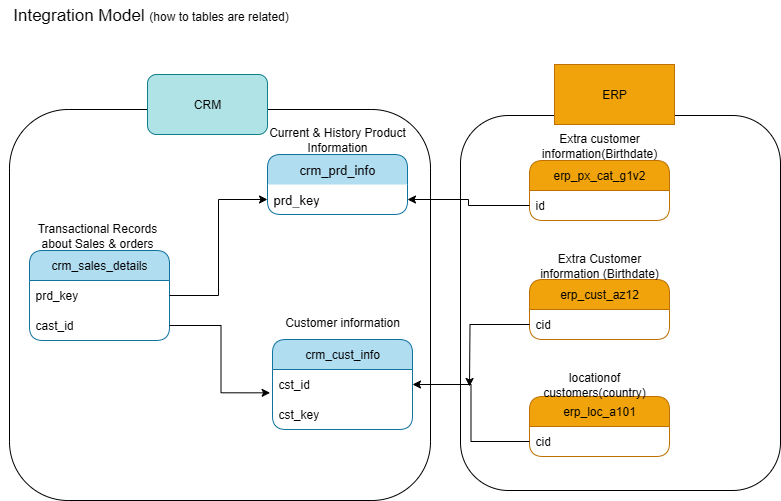

The diagram above was exported from draw.io. Its source (the exported page's mxGraphModel, read from the mxfile embedded in the PNG):
<mxGraphModel dx="1634" dy="1136" grid="1" gridSize="10" guides="1" tooltips="1" connect="1" arrows="1" fold="1" page="1" pageScale="1" pageWidth="850" pageHeight="1100" math="0" shadow="0">
  <root>
    <mxCell id="0" />
    <mxCell id="1" parent="0" />
    <mxCell id="ARgBblpMmsPZ3KiA5aMk-1" value="&lt;font&gt;crm_prd_info&lt;/font&gt;" style="swimlane;fontStyle=0;childLayout=stackLayout;horizontal=1;startSize=30;horizontalStack=0;resizeParent=1;resizeParentMax=0;resizeLast=0;collapsible=1;marginBottom=0;whiteSpace=wrap;html=1;fontSize=13;fillColor=#b1ddf0;strokeColor=#10739e;rounded=1;swimlaneLine=0;" vertex="1" parent="1">
      <mxGeometry x="-163" y="274" width="140" height="60" as="geometry" />
    </mxCell>
    <mxCell id="ARgBblpMmsPZ3KiA5aMk-2" value="prd_key" style="text;align=left;verticalAlign=middle;spacingLeft=4;spacingRight=4;overflow=hidden;points=[[0,0.5],[1,0.5]];portConstraint=eastwest;rotatable=0;whiteSpace=wrap;html=1;fontSize=13;rounded=1;swimlaneLine=0;fillColor=none;strokeColor=none;" vertex="1" parent="ARgBblpMmsPZ3KiA5aMk-1">
      <mxGeometry y="30" width="140" height="30" as="geometry" />
    </mxCell>
    <mxCell id="ARgBblpMmsPZ3KiA5aMk-18" value="crm_sales_details" style="swimlane;fontStyle=0;childLayout=stackLayout;horizontal=1;startSize=30;horizontalStack=0;resizeParent=1;resizeParentMax=0;resizeLast=0;collapsible=1;marginBottom=0;whiteSpace=wrap;html=1;rounded=1;fillColor=#b1ddf0;strokeColor=#10739e;" vertex="1" parent="1">
      <mxGeometry x="-401" y="370" width="140" height="90" as="geometry" />
    </mxCell>
    <mxCell id="ARgBblpMmsPZ3KiA5aMk-19" value="prd_key" style="text;strokeColor=none;fillColor=none;align=left;verticalAlign=middle;spacingLeft=4;spacingRight=4;overflow=hidden;points=[[0,0.5],[1,0.5]];portConstraint=eastwest;rotatable=0;whiteSpace=wrap;html=1;rounded=1;" vertex="1" parent="ARgBblpMmsPZ3KiA5aMk-18">
      <mxGeometry y="30" width="140" height="30" as="geometry" />
    </mxCell>
    <mxCell id="ARgBblpMmsPZ3KiA5aMk-20" value="cast_id" style="text;strokeColor=none;fillColor=none;align=left;verticalAlign=middle;spacingLeft=4;spacingRight=4;overflow=hidden;points=[[0,0.5],[1,0.5]];portConstraint=eastwest;rotatable=0;whiteSpace=wrap;html=1;rounded=1;" vertex="1" parent="ARgBblpMmsPZ3KiA5aMk-18">
      <mxGeometry y="60" width="140" height="30" as="geometry" />
    </mxCell>
    <mxCell id="ARgBblpMmsPZ3KiA5aMk-22" value="crm_cust_info" style="swimlane;fontStyle=0;childLayout=stackLayout;horizontal=1;startSize=30;horizontalStack=0;resizeParent=1;resizeParentMax=0;resizeLast=0;collapsible=1;marginBottom=0;whiteSpace=wrap;html=1;rounded=1;fillColor=#b1ddf0;strokeColor=#10739e;" vertex="1" parent="1">
      <mxGeometry x="-158" y="459" width="140" height="90" as="geometry" />
    </mxCell>
    <mxCell id="ARgBblpMmsPZ3KiA5aMk-23" value="cst_id" style="text;strokeColor=none;fillColor=none;align=left;verticalAlign=middle;spacingLeft=4;spacingRight=4;overflow=hidden;points=[[0,0.5],[1,0.5]];portConstraint=eastwest;rotatable=0;whiteSpace=wrap;html=1;rounded=1;" vertex="1" parent="ARgBblpMmsPZ3KiA5aMk-22">
      <mxGeometry y="30" width="140" height="30" as="geometry" />
    </mxCell>
    <mxCell id="ARgBblpMmsPZ3KiA5aMk-24" value="cst_key" style="text;strokeColor=none;fillColor=none;align=left;verticalAlign=middle;spacingLeft=4;spacingRight=4;overflow=hidden;points=[[0,0.5],[1,0.5]];portConstraint=eastwest;rotatable=0;whiteSpace=wrap;html=1;rounded=1;" vertex="1" parent="ARgBblpMmsPZ3KiA5aMk-22">
      <mxGeometry y="60" width="140" height="30" as="geometry" />
    </mxCell>
    <mxCell id="ARgBblpMmsPZ3KiA5aMk-25" value="&lt;p&gt;Customer information&lt;/p&gt;" style="text;html=1;align=center;verticalAlign=middle;whiteSpace=wrap;rounded=0;fontSize=12;" vertex="1" parent="1">
      <mxGeometry x="-148" y="425" width="120" height="34" as="geometry" />
    </mxCell>
    <mxCell id="ARgBblpMmsPZ3KiA5aMk-28" value="Transactional Records about Sales &amp;amp; orders" style="text;html=1;align=center;verticalAlign=middle;whiteSpace=wrap;rounded=0;" vertex="1" parent="1">
      <mxGeometry x="-408" y="340" width="150" height="30" as="geometry" />
    </mxCell>
    <mxCell id="ARgBblpMmsPZ3KiA5aMk-29" value="Current &amp;amp; History Product Information" style="text;html=1;align=center;verticalAlign=middle;whiteSpace=wrap;rounded=0;" vertex="1" parent="1">
      <mxGeometry x="-163" y="244" width="140" height="30" as="geometry" />
    </mxCell>
    <mxCell id="ARgBblpMmsPZ3KiA5aMk-31" style="edgeStyle=orthogonalEdgeStyle;rounded=0;orthogonalLoop=1;jettySize=auto;html=1;entryX=-0.017;entryY=0.778;entryDx=0;entryDy=0;entryPerimeter=0;" edge="1" parent="1" source="ARgBblpMmsPZ3KiA5aMk-20" target="ARgBblpMmsPZ3KiA5aMk-23">
      <mxGeometry relative="1" as="geometry" />
    </mxCell>
    <mxCell id="ARgBblpMmsPZ3KiA5aMk-33" style="edgeStyle=orthogonalEdgeStyle;rounded=0;orthogonalLoop=1;jettySize=auto;html=1;entryX=0;entryY=0.5;entryDx=0;entryDy=0;" edge="1" parent="1" source="ARgBblpMmsPZ3KiA5aMk-19" target="ARgBblpMmsPZ3KiA5aMk-2">
      <mxGeometry relative="1" as="geometry" />
    </mxCell>
    <mxCell id="ARgBblpMmsPZ3KiA5aMk-34" value="erp_px_cat_g1v2" style="swimlane;fontStyle=0;childLayout=stackLayout;horizontal=1;startSize=30;horizontalStack=0;resizeParent=1;resizeParentMax=0;resizeLast=0;collapsible=1;marginBottom=0;whiteSpace=wrap;html=1;rounded=1;fillColor=#f0a30a;strokeColor=#BD7000;fontColor=#000000;" vertex="1" parent="1">
      <mxGeometry x="99" y="280" width="140" height="60" as="geometry" />
    </mxCell>
    <mxCell id="ARgBblpMmsPZ3KiA5aMk-35" value="id" style="text;strokeColor=none;fillColor=none;align=left;verticalAlign=middle;spacingLeft=4;spacingRight=4;overflow=hidden;points=[[0,0.5],[1,0.5]];portConstraint=eastwest;rotatable=0;whiteSpace=wrap;html=1;rounded=1;" vertex="1" parent="ARgBblpMmsPZ3KiA5aMk-34">
      <mxGeometry y="30" width="140" height="30" as="geometry" />
    </mxCell>
    <mxCell id="ARgBblpMmsPZ3KiA5aMk-42" value="erp_cust_az12" style="swimlane;fontStyle=0;childLayout=stackLayout;horizontal=1;startSize=30;horizontalStack=0;resizeParent=1;resizeParentMax=0;resizeLast=0;collapsible=1;marginBottom=0;whiteSpace=wrap;html=1;rounded=1;fillColor=#f0a30a;strokeColor=#BD7000;fontColor=#000000;" vertex="1" parent="1">
      <mxGeometry x="99" y="399" width="140" height="60" as="geometry" />
    </mxCell>
    <mxCell id="ARgBblpMmsPZ3KiA5aMk-50" style="edgeStyle=orthogonalEdgeStyle;rounded=0;orthogonalLoop=1;jettySize=auto;html=1;" edge="1" parent="ARgBblpMmsPZ3KiA5aMk-42" source="ARgBblpMmsPZ3KiA5aMk-43">
      <mxGeometry relative="1" as="geometry">
        <mxPoint x="-60" y="107" as="targetPoint" />
      </mxGeometry>
    </mxCell>
    <mxCell id="ARgBblpMmsPZ3KiA5aMk-43" value="cid" style="text;strokeColor=none;fillColor=none;align=left;verticalAlign=middle;spacingLeft=4;spacingRight=4;overflow=hidden;points=[[0,0.5],[1,0.5]];portConstraint=eastwest;rotatable=0;whiteSpace=wrap;html=1;rounded=1;" vertex="1" parent="ARgBblpMmsPZ3KiA5aMk-42">
      <mxGeometry y="30" width="140" height="30" as="geometry" />
    </mxCell>
    <mxCell id="ARgBblpMmsPZ3KiA5aMk-44" value="erp_loc_a101" style="swimlane;fontStyle=0;childLayout=stackLayout;horizontal=1;startSize=30;horizontalStack=0;resizeParent=1;resizeParentMax=0;resizeLast=0;collapsible=1;marginBottom=0;whiteSpace=wrap;html=1;rounded=1;fillColor=#f0a30a;strokeColor=#BD7000;fontColor=#000000;" vertex="1" parent="1">
      <mxGeometry x="99" y="516" width="140" height="60" as="geometry" />
    </mxCell>
    <mxCell id="ARgBblpMmsPZ3KiA5aMk-45" value="cid" style="text;strokeColor=none;fillColor=none;align=left;verticalAlign=middle;spacingLeft=4;spacingRight=4;overflow=hidden;points=[[0,0.5],[1,0.5]];portConstraint=eastwest;rotatable=0;whiteSpace=wrap;html=1;rounded=1;" vertex="1" parent="ARgBblpMmsPZ3KiA5aMk-44">
      <mxGeometry y="30" width="140" height="30" as="geometry" />
    </mxCell>
    <mxCell id="ARgBblpMmsPZ3KiA5aMk-46" value="Extra customer information(Birthdate)" style="text;html=1;align=center;verticalAlign=middle;whiteSpace=wrap;rounded=0;" vertex="1" parent="1">
      <mxGeometry x="124" y="250" width="90" height="30" as="geometry" />
    </mxCell>
    <mxCell id="ARgBblpMmsPZ3KiA5aMk-47" value="Extra Customer information (Birthdate)" style="text;html=1;align=center;verticalAlign=middle;whiteSpace=wrap;rounded=0;" vertex="1" parent="1">
      <mxGeometry x="104" y="370" width="130" height="30" as="geometry" />
    </mxCell>
    <mxCell id="ARgBblpMmsPZ3KiA5aMk-48" value="locationof customers(country)" style="text;html=1;align=center;verticalAlign=middle;whiteSpace=wrap;rounded=0;" vertex="1" parent="1">
      <mxGeometry x="119" y="489" width="90" height="30" as="geometry" />
    </mxCell>
    <mxCell id="ARgBblpMmsPZ3KiA5aMk-49" style="edgeStyle=orthogonalEdgeStyle;rounded=0;orthogonalLoop=1;jettySize=auto;html=1;entryX=1;entryY=0.5;entryDx=0;entryDy=0;" edge="1" parent="1" source="ARgBblpMmsPZ3KiA5aMk-45" target="ARgBblpMmsPZ3KiA5aMk-23">
      <mxGeometry relative="1" as="geometry" />
    </mxCell>
    <mxCell id="ARgBblpMmsPZ3KiA5aMk-51" style="edgeStyle=orthogonalEdgeStyle;rounded=0;orthogonalLoop=1;jettySize=auto;html=1;entryX=1;entryY=0.5;entryDx=0;entryDy=0;" edge="1" parent="1" source="ARgBblpMmsPZ3KiA5aMk-35" target="ARgBblpMmsPZ3KiA5aMk-2">
      <mxGeometry relative="1" as="geometry" />
    </mxCell>
    <mxCell id="ARgBblpMmsPZ3KiA5aMk-52" value="&lt;font style=&quot;font-size: 17px;&quot;&gt;Integration Model &lt;/font&gt;(how to tables are related)" style="text;html=1;align=center;verticalAlign=middle;resizable=0;points=[];autosize=1;strokeColor=none;fillColor=none;" vertex="1" parent="1">
      <mxGeometry x="-430" y="120" width="300" height="30" as="geometry" />
    </mxCell>
    <mxCell id="ARgBblpMmsPZ3KiA5aMk-53" value="" style="rounded=1;whiteSpace=wrap;html=1;fillColor=none;" vertex="1" parent="1">
      <mxGeometry x="-421" y="229" width="421" height="391" as="geometry" />
    </mxCell>
    <mxCell id="ARgBblpMmsPZ3KiA5aMk-54" value="Text" style="text;html=1;align=center;verticalAlign=middle;whiteSpace=wrap;rounded=0;" vertex="1" parent="1">
      <mxGeometry x="-240" y="214" width="60" height="30" as="geometry" />
    </mxCell>
    <mxCell id="ARgBblpMmsPZ3KiA5aMk-55" value="CRM" style="rounded=1;whiteSpace=wrap;html=1;fillColor=#b0e3e6;strokeColor=#0e8088;" vertex="1" parent="1">
      <mxGeometry x="-283" y="194" width="120" height="60" as="geometry" />
    </mxCell>
    <mxCell id="ARgBblpMmsPZ3KiA5aMk-56" value="" style="rounded=1;whiteSpace=wrap;html=1;fillColor=none;" vertex="1" parent="1">
      <mxGeometry x="30" y="235" width="320" height="375" as="geometry" />
    </mxCell>
    <mxCell id="ARgBblpMmsPZ3KiA5aMk-57" value="ERP" style="rounded=0;whiteSpace=wrap;html=1;fillColor=#f0a30a;strokeColor=#BD7000;fontColor=#000000;" vertex="1" parent="1">
      <mxGeometry x="124" y="184" width="120" height="60" as="geometry" />
    </mxCell>
  </root>
</mxGraphModel>